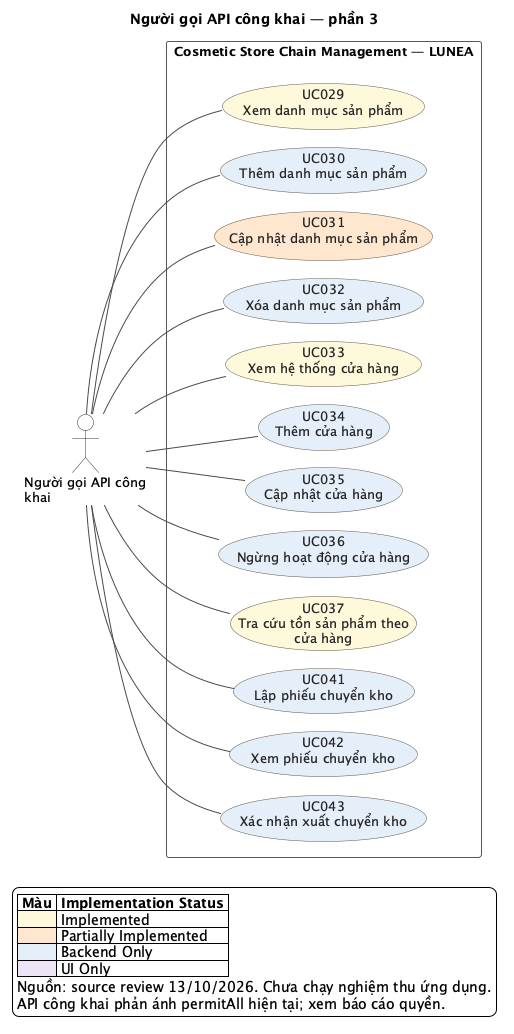

The diagram above was rendered by PlantUML. Its source (embedded in the PNG):
@startuml
!pragma layout smetana
left to right direction
skinparam backgroundColor #FFFFFF
skinparam shadowing false
skinparam defaultFontName SansSerif
skinparam defaultFontSize 13
skinparam ArrowColor #4A4A4A
skinparam ArrowThickness 1
skinparam actorStyle stickman
skinparam actorBackgroundColor #FFFFFF
skinparam actorBorderColor #333333
skinparam usecaseBorderColor #5C5544
skinparam usecaseFontColor #252525
skinparam rectangleBorderColor #565656
skinparam rectangleBackgroundColor #FFFFFF
skinparam nodesep 32
skinparam ranksep 70
title Người gọi API công khai — phần 3
actor "Người gọi API công\nkhai" as A_PUBLIC
rectangle "Cosmetic Store Chain Management — LUNEA" as SYSTEM {
  usecase "UC029\nXem danh mục sản phẩm" as UC029 #FFF8DB
  usecase "UC030\nThêm danh mục sản phẩm" as UC030 #E5EEF9
  usecase "UC031\nCập nhật danh mục sản phẩm" as UC031 #FFE7CE
  usecase "UC032\nXóa danh mục sản phẩm" as UC032 #E5EEF9
  usecase "UC033\nXem hệ thống cửa hàng" as UC033 #FFF8DB
  usecase "UC034\nThêm cửa hàng" as UC034 #E5EEF9
  usecase "UC035\nCập nhật cửa hàng" as UC035 #E5EEF9
  usecase "UC036\nNgừng hoạt động cửa hàng" as UC036 #E5EEF9
  usecase "UC037\nTra cứu tồn sản phẩm theo\ncửa hàng" as UC037 #FFF8DB
  usecase "UC041\nLập phiếu chuyển kho" as UC041 #E5EEF9
  usecase "UC042\nXem phiếu chuyển kho" as UC042 #E5EEF9
  usecase "UC043\nXác nhận xuất chuyển kho" as UC043 #E5EEF9
}
A_PUBLIC -- UC029
A_PUBLIC -- UC030
A_PUBLIC -- UC031
A_PUBLIC -- UC032
A_PUBLIC -- UC033
A_PUBLIC -- UC034
A_PUBLIC -- UC035
A_PUBLIC -- UC036
A_PUBLIC -- UC037
A_PUBLIC -- UC041
A_PUBLIC -- UC042
A_PUBLIC -- UC043
legend bottom left
|= Màu |= Implementation Status |
|<#FFF8DB> | Implemented |
|<#FFE7CE> | Partially Implemented |
|<#E5EEF9> | Backend Only |
|<#EDE5F4> | UI Only |
Nguồn: source review 13/10/2026. Chưa chạy nghiệm thu ứng dụng.
API công khai phản ánh permitAll hiện tại; xem báo cáo quyền.
endlegend
@enduml